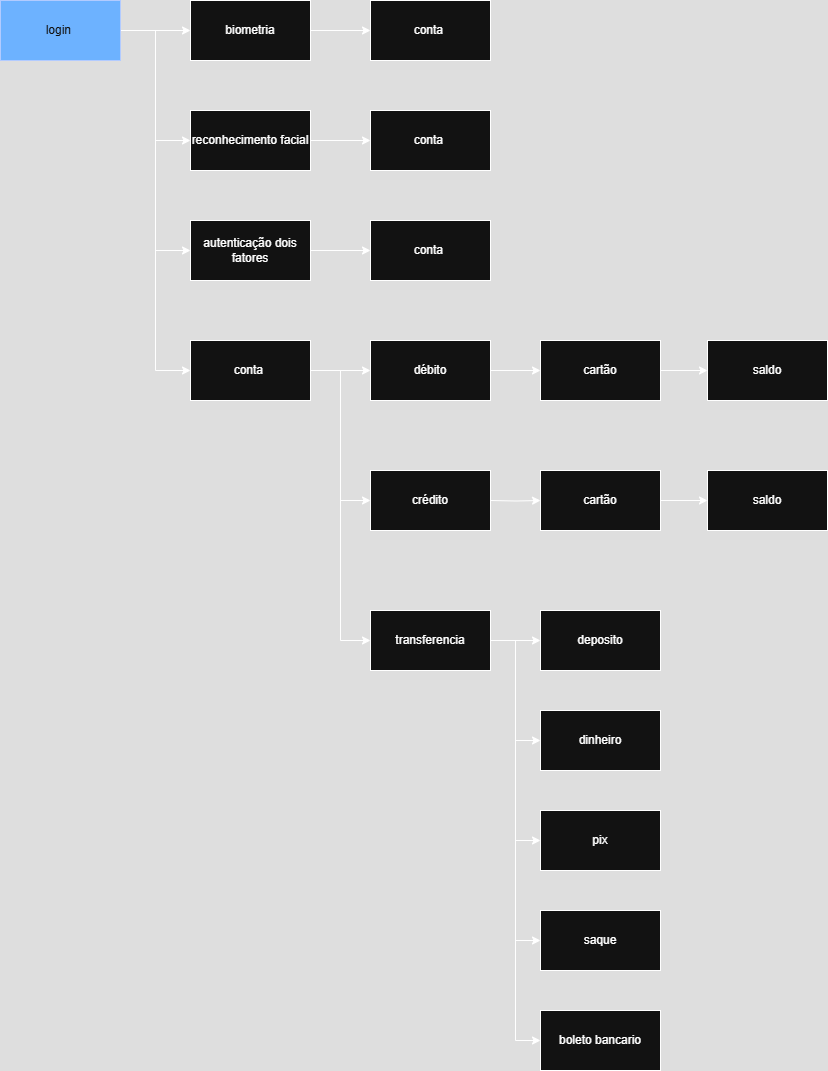

The diagram above was exported from draw.io. Its source (the exported page's mxGraphModel, read from the mxfile embedded in the PNG):
<mxGraphModel dx="1042" dy="562" grid="1" gridSize="10" guides="1" tooltips="1" connect="1" arrows="1" fold="1" page="1" pageScale="1" pageWidth="827" pageHeight="1169" math="0" shadow="0">
  <root>
    <mxCell id="0" />
    <mxCell id="1" parent="0" />
    <mxCell id="ay2u8R4CQFAc3TiEFGTL-36" value="" style="edgeStyle=orthogonalEdgeStyle;rounded=0;orthogonalLoop=1;jettySize=auto;html=1;" parent="1" source="ay2u8R4CQFAc3TiEFGTL-4" target="ay2u8R4CQFAc3TiEFGTL-8" edge="1">
      <mxGeometry relative="1" as="geometry" />
    </mxCell>
    <mxCell id="ay2u8R4CQFAc3TiEFGTL-37" style="edgeStyle=orthogonalEdgeStyle;rounded=0;orthogonalLoop=1;jettySize=auto;html=1;exitX=1;exitY=0.5;exitDx=0;exitDy=0;entryX=0;entryY=0.5;entryDx=0;entryDy=0;" parent="1" source="ay2u8R4CQFAc3TiEFGTL-4" target="ay2u8R4CQFAc3TiEFGTL-28" edge="1">
      <mxGeometry relative="1" as="geometry" />
    </mxCell>
    <mxCell id="ay2u8R4CQFAc3TiEFGTL-38" style="edgeStyle=orthogonalEdgeStyle;rounded=0;orthogonalLoop=1;jettySize=auto;html=1;exitX=1;exitY=0.5;exitDx=0;exitDy=0;entryX=0;entryY=0.5;entryDx=0;entryDy=0;" parent="1" source="ay2u8R4CQFAc3TiEFGTL-4" target="ay2u8R4CQFAc3TiEFGTL-29" edge="1">
      <mxGeometry relative="1" as="geometry" />
    </mxCell>
    <mxCell id="ay2u8R4CQFAc3TiEFGTL-39" style="edgeStyle=orthogonalEdgeStyle;rounded=0;orthogonalLoop=1;jettySize=auto;html=1;exitX=1;exitY=0.5;exitDx=0;exitDy=0;entryX=0;entryY=0.5;entryDx=0;entryDy=0;" parent="1" source="ay2u8R4CQFAc3TiEFGTL-4" target="ay2u8R4CQFAc3TiEFGTL-10" edge="1">
      <mxGeometry relative="1" as="geometry" />
    </mxCell>
    <mxCell id="ay2u8R4CQFAc3TiEFGTL-4" value="login&amp;nbsp;" style="rounded=0;whiteSpace=wrap;html=1;fillColor=#0050ef;fontColor=#ffffff;strokeColor=#001DBC;" parent="1" vertex="1">
      <mxGeometry width="120" height="60" as="geometry" />
    </mxCell>
    <mxCell id="ay2u8R4CQFAc3TiEFGTL-57" value="" style="edgeStyle=orthogonalEdgeStyle;rounded=0;orthogonalLoop=1;jettySize=auto;html=1;" parent="1" source="ay2u8R4CQFAc3TiEFGTL-8" target="ay2u8R4CQFAc3TiEFGTL-54" edge="1">
      <mxGeometry relative="1" as="geometry" />
    </mxCell>
    <mxCell id="ay2u8R4CQFAc3TiEFGTL-8" value="biometria" style="rounded=0;whiteSpace=wrap;html=1;" parent="1" vertex="1">
      <mxGeometry x="190" width="120" height="60" as="geometry" />
    </mxCell>
    <mxCell id="ay2u8R4CQFAc3TiEFGTL-63" value="" style="edgeStyle=orthogonalEdgeStyle;rounded=0;orthogonalLoop=1;jettySize=auto;html=1;" parent="1" source="ay2u8R4CQFAc3TiEFGTL-10" target="ay2u8R4CQFAc3TiEFGTL-18" edge="1">
      <mxGeometry relative="1" as="geometry" />
    </mxCell>
    <mxCell id="ay2u8R4CQFAc3TiEFGTL-66" style="edgeStyle=orthogonalEdgeStyle;rounded=0;orthogonalLoop=1;jettySize=auto;html=1;exitX=1;exitY=0.5;exitDx=0;exitDy=0;entryX=0;entryY=0.5;entryDx=0;entryDy=0;" parent="1" source="ay2u8R4CQFAc3TiEFGTL-10" target="ay2u8R4CQFAc3TiEFGTL-19" edge="1">
      <mxGeometry relative="1" as="geometry" />
    </mxCell>
    <mxCell id="ay2u8R4CQFAc3TiEFGTL-72" style="edgeStyle=orthogonalEdgeStyle;rounded=0;orthogonalLoop=1;jettySize=auto;html=1;exitX=1;exitY=0.5;exitDx=0;exitDy=0;entryX=0;entryY=0.5;entryDx=0;entryDy=0;" parent="1" source="ay2u8R4CQFAc3TiEFGTL-10" target="ay2u8R4CQFAc3TiEFGTL-15" edge="1">
      <mxGeometry relative="1" as="geometry" />
    </mxCell>
    <mxCell id="ay2u8R4CQFAc3TiEFGTL-10" value="conta&amp;nbsp;" style="rounded=0;whiteSpace=wrap;html=1;" parent="1" vertex="1">
      <mxGeometry x="190" y="340" width="120" height="60" as="geometry" />
    </mxCell>
    <mxCell id="ay2u8R4CQFAc3TiEFGTL-65" value="" style="edgeStyle=orthogonalEdgeStyle;rounded=0;orthogonalLoop=1;jettySize=auto;html=1;" parent="1" source="ay2u8R4CQFAc3TiEFGTL-12" target="ay2u8R4CQFAc3TiEFGTL-60" edge="1">
      <mxGeometry relative="1" as="geometry" />
    </mxCell>
    <mxCell id="ay2u8R4CQFAc3TiEFGTL-12" value="cartão" style="rounded=0;whiteSpace=wrap;html=1;" parent="1" vertex="1">
      <mxGeometry x="540" y="340" width="120" height="60" as="geometry" />
    </mxCell>
    <mxCell id="ay2u8R4CQFAc3TiEFGTL-13" value="dinheiro" style="rounded=0;whiteSpace=wrap;html=1;" parent="1" vertex="1">
      <mxGeometry x="540" y="710" width="120" height="60" as="geometry" />
    </mxCell>
    <mxCell id="ay2u8R4CQFAc3TiEFGTL-14" value="pix" style="rounded=0;whiteSpace=wrap;html=1;" parent="1" vertex="1">
      <mxGeometry x="540" y="810" width="120" height="60" as="geometry" />
    </mxCell>
    <mxCell id="ay2u8R4CQFAc3TiEFGTL-47" value="" style="edgeStyle=orthogonalEdgeStyle;rounded=0;orthogonalLoop=1;jettySize=auto;html=1;" parent="1" source="ay2u8R4CQFAc3TiEFGTL-15" target="ay2u8R4CQFAc3TiEFGTL-24" edge="1">
      <mxGeometry relative="1" as="geometry" />
    </mxCell>
    <mxCell id="ay2u8R4CQFAc3TiEFGTL-48" style="edgeStyle=orthogonalEdgeStyle;rounded=0;orthogonalLoop=1;jettySize=auto;html=1;exitX=1;exitY=0.5;exitDx=0;exitDy=0;entryX=0;entryY=0.5;entryDx=0;entryDy=0;" parent="1" source="ay2u8R4CQFAc3TiEFGTL-15" target="ay2u8R4CQFAc3TiEFGTL-13" edge="1">
      <mxGeometry relative="1" as="geometry" />
    </mxCell>
    <mxCell id="ay2u8R4CQFAc3TiEFGTL-49" style="edgeStyle=orthogonalEdgeStyle;rounded=0;orthogonalLoop=1;jettySize=auto;html=1;exitX=1;exitY=0.5;exitDx=0;exitDy=0;entryX=0;entryY=0.5;entryDx=0;entryDy=0;" parent="1" source="ay2u8R4CQFAc3TiEFGTL-15" target="ay2u8R4CQFAc3TiEFGTL-14" edge="1">
      <mxGeometry relative="1" as="geometry" />
    </mxCell>
    <mxCell id="ay2u8R4CQFAc3TiEFGTL-50" style="edgeStyle=orthogonalEdgeStyle;rounded=0;orthogonalLoop=1;jettySize=auto;html=1;exitX=1;exitY=0.5;exitDx=0;exitDy=0;entryX=0;entryY=0.5;entryDx=0;entryDy=0;" parent="1" source="ay2u8R4CQFAc3TiEFGTL-15" target="ay2u8R4CQFAc3TiEFGTL-26" edge="1">
      <mxGeometry relative="1" as="geometry" />
    </mxCell>
    <mxCell id="ay2u8R4CQFAc3TiEFGTL-59" style="edgeStyle=orthogonalEdgeStyle;rounded=0;orthogonalLoop=1;jettySize=auto;html=1;exitX=1;exitY=0.5;exitDx=0;exitDy=0;entryX=0;entryY=0.5;entryDx=0;entryDy=0;" parent="1" source="ay2u8R4CQFAc3TiEFGTL-15" target="ay2u8R4CQFAc3TiEFGTL-25" edge="1">
      <mxGeometry relative="1" as="geometry" />
    </mxCell>
    <mxCell id="ay2u8R4CQFAc3TiEFGTL-15" value="transferencia" style="rounded=0;whiteSpace=wrap;html=1;" parent="1" vertex="1">
      <mxGeometry x="370" y="610" width="120" height="60" as="geometry" />
    </mxCell>
    <mxCell id="ay2u8R4CQFAc3TiEFGTL-64" value="" style="edgeStyle=orthogonalEdgeStyle;rounded=0;orthogonalLoop=1;jettySize=auto;html=1;" parent="1" source="ay2u8R4CQFAc3TiEFGTL-18" target="ay2u8R4CQFAc3TiEFGTL-12" edge="1">
      <mxGeometry relative="1" as="geometry" />
    </mxCell>
    <mxCell id="ay2u8R4CQFAc3TiEFGTL-18" value="débito" style="rounded=0;whiteSpace=wrap;html=1;" parent="1" vertex="1">
      <mxGeometry x="370" y="340" width="120" height="60" as="geometry" />
    </mxCell>
    <mxCell id="ay2u8R4CQFAc3TiEFGTL-19" value="crédito" style="rounded=0;whiteSpace=wrap;html=1;" parent="1" vertex="1">
      <mxGeometry x="370" y="470" width="120" height="60" as="geometry" />
    </mxCell>
    <mxCell id="ay2u8R4CQFAc3TiEFGTL-24" value="deposito" style="rounded=0;whiteSpace=wrap;html=1;" parent="1" vertex="1">
      <mxGeometry x="540" y="610" width="120" height="60" as="geometry" />
    </mxCell>
    <mxCell id="ay2u8R4CQFAc3TiEFGTL-25" value="boleto bancario" style="rounded=0;whiteSpace=wrap;html=1;" parent="1" vertex="1">
      <mxGeometry x="540" y="1010" width="120" height="60" as="geometry" />
    </mxCell>
    <mxCell id="ay2u8R4CQFAc3TiEFGTL-26" value="saque" style="rounded=0;whiteSpace=wrap;html=1;" parent="1" vertex="1">
      <mxGeometry x="540" y="910" width="120" height="60" as="geometry" />
    </mxCell>
    <mxCell id="ay2u8R4CQFAc3TiEFGTL-58" style="edgeStyle=orthogonalEdgeStyle;rounded=0;orthogonalLoop=1;jettySize=auto;html=1;exitX=1;exitY=0.5;exitDx=0;exitDy=0;" parent="1" source="ay2u8R4CQFAc3TiEFGTL-28" target="ay2u8R4CQFAc3TiEFGTL-56" edge="1">
      <mxGeometry relative="1" as="geometry" />
    </mxCell>
    <mxCell id="ay2u8R4CQFAc3TiEFGTL-28" value="reconhecimento facial" style="rounded=0;whiteSpace=wrap;html=1;" parent="1" vertex="1">
      <mxGeometry x="190" y="110" width="120" height="60" as="geometry" />
    </mxCell>
    <mxCell id="ay2u8R4CQFAc3TiEFGTL-53" value="" style="edgeStyle=orthogonalEdgeStyle;rounded=0;orthogonalLoop=1;jettySize=auto;html=1;" parent="1" source="ay2u8R4CQFAc3TiEFGTL-29" target="ay2u8R4CQFAc3TiEFGTL-52" edge="1">
      <mxGeometry relative="1" as="geometry" />
    </mxCell>
    <mxCell id="ay2u8R4CQFAc3TiEFGTL-29" value="autenticação dois fatores" style="rounded=0;whiteSpace=wrap;html=1;" parent="1" vertex="1">
      <mxGeometry x="190" y="220" width="120" height="60" as="geometry" />
    </mxCell>
    <mxCell id="ay2u8R4CQFAc3TiEFGTL-52" value="conta&amp;nbsp;" style="rounded=0;whiteSpace=wrap;html=1;" parent="1" vertex="1">
      <mxGeometry x="370" y="220" width="120" height="60" as="geometry" />
    </mxCell>
    <mxCell id="ay2u8R4CQFAc3TiEFGTL-54" value="conta&amp;nbsp;" style="rounded=0;whiteSpace=wrap;html=1;" parent="1" vertex="1">
      <mxGeometry x="370" width="120" height="60" as="geometry" />
    </mxCell>
    <mxCell id="ay2u8R4CQFAc3TiEFGTL-56" value="conta&amp;nbsp;" style="rounded=0;whiteSpace=wrap;html=1;" parent="1" vertex="1">
      <mxGeometry x="370" y="110" width="120" height="60" as="geometry" />
    </mxCell>
    <mxCell id="ay2u8R4CQFAc3TiEFGTL-60" value="saldo" style="rounded=0;whiteSpace=wrap;html=1;" parent="1" vertex="1">
      <mxGeometry x="707" y="340" width="120" height="60" as="geometry" />
    </mxCell>
    <mxCell id="ay2u8R4CQFAc3TiEFGTL-68" value="" style="edgeStyle=orthogonalEdgeStyle;rounded=0;orthogonalLoop=1;jettySize=auto;html=1;" parent="1" source="ay2u8R4CQFAc3TiEFGTL-69" target="ay2u8R4CQFAc3TiEFGTL-71" edge="1">
      <mxGeometry relative="1" as="geometry" />
    </mxCell>
    <mxCell id="ay2u8R4CQFAc3TiEFGTL-69" value="cartão" style="rounded=0;whiteSpace=wrap;html=1;" parent="1" vertex="1">
      <mxGeometry x="540" y="470" width="120" height="60" as="geometry" />
    </mxCell>
    <mxCell id="ay2u8R4CQFAc3TiEFGTL-70" value="" style="edgeStyle=orthogonalEdgeStyle;rounded=0;orthogonalLoop=1;jettySize=auto;html=1;" parent="1" target="ay2u8R4CQFAc3TiEFGTL-69" edge="1">
      <mxGeometry relative="1" as="geometry">
        <mxPoint x="490" y="500" as="sourcePoint" />
      </mxGeometry>
    </mxCell>
    <mxCell id="ay2u8R4CQFAc3TiEFGTL-71" value="saldo" style="rounded=0;whiteSpace=wrap;html=1;" parent="1" vertex="1">
      <mxGeometry x="707" y="470" width="120" height="60" as="geometry" />
    </mxCell>
  </root>
</mxGraphModel>